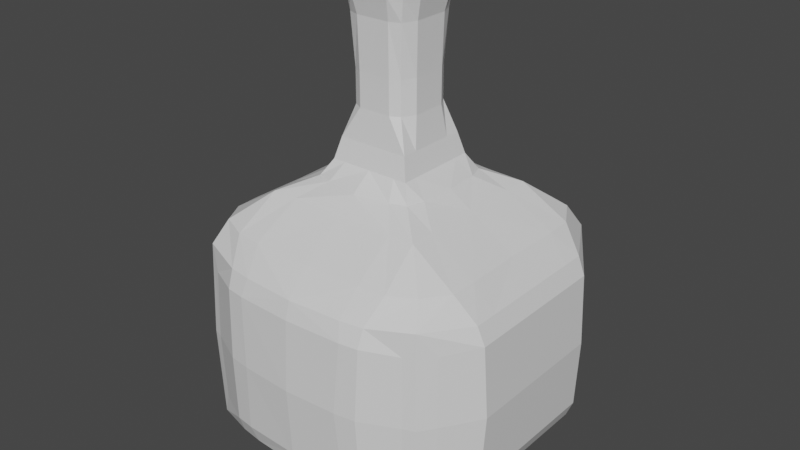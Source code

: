 # Source: Bottle_0.blend  (saved by Blender 2.80.75; exported with 4.5.12 LTS)
import bpy
from mathutils import Matrix  # noqa: F401  (used for matrix-valued properties, if any)

bpy.ops.wm.read_factory_settings(use_empty=True)
scene = bpy.context.scene
scene.name = 'Scene'

# ---- collections
col_collection = bpy.data.collections.new('Collection'); scene.collection.children.link(col_collection)

# ---- materials (node trees are filled in below, after node groups)
mat_material = bpy.data.materials.new('Material')
mat_material.alpha_threshold = 0.0
mat_material.use_transparent_shadow = False
mat_material.line_color = (0.0, 0.0, 0.0, 1.0)

# ---- material node trees
mat_material.use_nodes = True; mat_material.node_tree.nodes.clear()
_N = mat_material.node_tree.nodes; _L = mat_material.node_tree.links
n0 = _N.new('ShaderNodeOutputMaterial'); n0.name = 'Material Output'; n0.location = (300, 300)
n1 = _N.new('ShaderNodeBsdfPrincipled'); n1.name = 'Principled BSDF'; n1.location = (10, 300)
n1.distribution = 'GGX'
n1.subsurface_method = 'BURLEY'
n1.inputs[2].default_value = 0.4
n1.inputs[3].default_value = 1.45
n1.inputs[27].default_value = (0.0, 0.0, 0.0, 1.0)
n1.inputs[28].default_value = 1.0
_L.new(n1.outputs[0], n0.inputs[0])
n0.is_active_output = True

# ---- world
world_world = bpy.data.worlds.new('World'); scene.world = world_world
world_world.use_nodes = True; world_world.node_tree.nodes.clear()
_N = world_world.node_tree.nodes; _L = world_world.node_tree.links
n0 = _N.new('ShaderNodeOutputWorld'); n0.name = 'World Output'; n0.location = (300, 300)
n1 = _N.new('ShaderNodeBackground'); n1.name = 'Background'; n1.location = (10, 300)
n1.inputs[0].default_value = (0.05088, 0.05088, 0.05088, 1.0)
_L.new(n1.outputs[0], n0.inputs[0])
n0.is_active_output = True
world_world.color = (0.05088, 0.05088, 0.05088)
world_world.use_sun_shadow = False
world_world.sun_shadow_jitter_overblur = 0.0

# ---- meshes
me_cube = bpy.data.meshes.new('Cube')
me_cube.from_pydata([(-0.2156, 0.0, 1.7), (-0.228, 0.0, 1.185), (-0.1621, -0.1849, 1.325), (0.0, -0.2364, 1.185), (-0.228, -0.2364, 1.185), (0.0, -0.2268, 1.7), (-0.1786, -0.2007, 1.7), (-0.1621, -0.1849, 1.475), (0.0, -0.2173, 1.325), (0.0, -0.2173, 1.475), (-0.2077, 0.0, 1.475), (-0.2077, 0.0, 1.325), (0.0, -0.2608, 1.8), (-0.248, 0.0, 1.8), (-0.1983, -0.2147, 1.8), (-0.1345, -0.2364, 1.185), (-0.1078, -0.2268, 1.7), (-0.1039, -0.2173, 1.325), (-0.1039, -0.2173, 1.475), (-0.124, 0.0, 1.8), (-0.124, -0.2608, 1.8), (-0.228, -0.1386, 1.185), (-0.2156, -0.1134, 1.7), (-0.2077, -0.1087, 1.325), (-0.2077, -0.1087, 1.475), (0.0, -0.1304, 1.8), (-0.248, -0.1304, 1.8), (-0.1006, -0.09133, 1.8), (-0.1558, 0.0, 1.311), (-0.2222, 0.0, 1.089), (0.0, -0.1655, 1.311), (-0.1227, -0.1353, 1.311), (-0.4769, -0.9506, 0.3087), (-0.9799, 0.0, 0.6284), (-0.9799, -0.3696, 0.6284), (-0.9799, -0.4879, 0.6284), (-0.3731, -0.37, -0.2577), (-0.3692, -0.9463, -0.01095), (-0.8112, -0.3707, 0.8235), (-0.9324, -0.3447, -0.09071), (-0.7059, -0.7036, 0.8323), (-0.5423, -0.7731, 0.8235), (-0.4874, -0.9287, -0.01095), (0.0, -0.9639, -0.01095), (0.0, 0.0, -0.2577), (-0.3692, 0.0, 1.018), (-0.3221, -0.326, 1.018), (-0.5218, -0.6758, -0.2073), (-0.9799, -0.3696, -0.01095), (-0.3558, -0.2204, 1.018), (-0.6276, -0.6229, -0.2081), (0.0, -0.4036, 1.018), (-0.6982, 0.0, -0.2073), (-0.7631, -0.7912, 0.7287), (-0.2212, -0.3612, 1.018), (0.0, -0.932, -0.09071), (-0.8498, -0.7101, 0.3062), (-0.6984, -0.8233, -0.007171), (-0.4991, -0.37, -0.2577), (-0.5115, -0.3472, 0.9531), (-0.8031, 0.0, 0.8235), (-0.4874, -0.9287, 0.6284), (-0.3451, -0.91, -0.09071), (-0.5115, -0.5092, 0.9531), (-0.3731, -0.496, -0.2577), (-0.7789, -0.8082, 0.3057), (-0.5115, 0.0, 0.9531), (-0.3451, -0.91, 0.7085), (-0.3692, -0.9463, 0.6284), (-0.3731, 0.0, -0.2577), (-0.3738, -0.7935, 0.8235), (-0.9324, 0.0, -0.09071), (-0.4929, -0.888, -0.09071), (-0.9799, 0.0, -0.01095), (-0.4336, -0.6847, -0.2073), (-0.6984, -0.8233, 0.6195), (-0.8392, -0.6988, -0.007171), (-0.6982, -0.5171, -0.2073), (-0.4929, -0.888, 0.7085), (-0.9324, -0.3447, 0.7085), (-0.9324, -0.4924, 0.7085), (-0.9324, 0.0, 0.7085), (-0.3495, -0.5092, 0.9531), (-0.9799, -0.4879, -0.01095), (-0.9324, -0.4924, -0.09071), (-0.1782, -0.2691, 1.089), (0.0, -0.2691, 1.089), (-0.2623, -0.1811, 1.089), (-0.2623, -0.2691, 1.089), (-0.2623, 0.0, 1.089), (-0.4991, 0.0, -0.2577), (0.0, -0.9639, 0.6284), (-0.4991, -0.496, -0.2577), (0.0, -0.37, -0.2577), (-0.8392, -0.6988, 0.6195), (-0.8047, -0.5369, 0.8235), (-0.6982, -0.4289, -0.2073), (-0.7631, -0.7912, -0.1173), (0.0, -0.8008, 0.8235), (0.0, -0.932, 0.7085), (0.0, -0.5092, 0.9531), (0.0, -0.6935, -0.2073), (-0.709, -0.8346, 0.3062), (0.0, -0.496, -0.2577), (-0.1782, -0.2691, 1.089), (0.0, -0.2691, 1.089), (-0.2623, -0.1811, 1.089), (-0.2623, -0.2691, 1.089), (-0.2623, 0.0, 1.089), (0.0, -0.9893, 0.3087), (-0.3411, -0.9699, 0.3087), (-1.005, 0.0, 0.3087), (-1.005, -0.3423, 0.3087), (-1.005, -0.4781, 0.3087), (-0.1902, 0.0, 1.2), (0.0, -0.2017, 1.2), (-0.1439, -0.1593, 1.2), (-0.5126, 0.0, 0.8667), (0.0, -0.2351, 1.089), (-0.1621, -0.18, 1.089), (-0.3358, 0.0, 0.9778), (-0.7611, 0.0, 0.6444), (0.0, -0.3532, 0.9778), (-0.2215, -0.2486, 0.9778), (-0.7611, 0.0, 0.08889), (0.0, -0.5357, 0.8667), (-0.2954, -0.337, 0.8667), (0.0, 0.0, -0.1333), (0.0, -0.7898, 0.6444), (-0.6826, -0.7446, 0.6444), (0.0, -0.7898, 0.08889), (-0.6826, -0.7446, 0.08889), (0.0, -0.6273, -0.1333), (-0.601, 0.0, -0.1333), (-0.5539, -0.6002, -0.1333)], [], [(24, 7, 6, 22), (16, 5, 12, 20), (18, 9, 5, 16), (15, 3, 8, 17), (17, 8, 9, 18), (21, 4, 2, 23), (23, 2, 7, 24), (27, 26, 14, 20), (22, 6, 14, 26), (25, 27, 20, 12), (2, 17, 18, 7), (4, 15, 17, 2), (7, 18, 16, 6), (6, 16, 20, 14), (19, 27, 31, 28), (0, 22, 26, 13), (19, 13, 26, 27), (11, 23, 24, 10), (1, 21, 23, 11), (10, 24, 22, 0), (21, 1, 89, 87), (4, 21, 87, 88), (15, 4, 88, 85), (3, 15, 85, 86), (28, 31, 116, 114), (27, 25, 30, 31), (112, 34, 33, 111), (56, 94, 35, 113), (76, 56, 113, 83), (48, 112, 111, 73), (65, 97, 57, 102), (99, 67, 68, 91), (109, 91, 68, 110), (43, 109, 110, 37), (37, 110, 32, 42), (110, 68, 61, 32), (32, 61, 75, 102), (42, 32, 102, 57), (80, 95, 38, 79), (79, 81, 33, 34), (69, 44, 93, 36), (66, 60, 38, 59), (80, 79, 34, 35), (77, 84, 39, 96), (66, 59, 49, 45), (52, 90, 58, 96), (90, 69, 36, 58), (92, 64, 74, 47), (58, 36, 64, 92), (101, 55, 62, 74), (72, 62, 37, 42), (62, 55, 43, 37), (99, 98, 70, 67), (100, 82, 70, 98), (63, 82, 54, 46), (82, 100, 51, 54), (82, 63, 41, 70), (67, 70, 41, 78), (97, 72, 42, 57), (77, 92, 47, 50), (96, 58, 92, 77), (59, 63, 46, 49), (78, 53, 75, 61), (74, 62, 72, 47), (96, 39, 71, 52), (47, 72, 97, 50), (50, 97, 84, 77), (53, 65, 102, 75), (71, 39, 48, 73), (39, 84, 83, 48), (59, 38, 95, 63), (53, 40, 95, 80), (65, 53, 94, 56), (36, 93, 103, 64), (64, 103, 101, 74), (67, 78, 61, 68), (53, 80, 35, 94), (79, 38, 60, 81), (78, 41, 40, 53), (63, 95, 40, 41), (88, 87, 106, 107), (86, 85, 104, 105), (87, 89, 108, 106), (85, 88, 107, 104), (105, 104, 54, 51), (106, 108, 45, 49), (104, 107, 46, 54), (107, 106, 49, 46), (113, 35, 34, 112), (83, 113, 112, 48), (84, 97, 76, 83), (97, 65, 56, 76), (116, 115, 118, 119), (31, 30, 115, 116), (29, 119, 123, 120), (114, 116, 119, 29), (120, 123, 126, 117), (119, 118, 122, 123), (117, 126, 129, 121), (123, 122, 125, 126), (129, 128, 130, 131), (126, 125, 128, 129), (131, 130, 132, 134), (121, 129, 131, 124), (127, 133, 134, 132), (124, 131, 134, 133)])
_uv = me_cube.uv_layers.new(name='UVMap')
_uv.uv.foreach_set('vector', [0.5625, 0.1562, 0.5625, 0.1875, 0.5625, 0.1875, 0.5625, 0.1562, 0.5312, 0.1875, 0.5, 0.1875, 0.5, 0.1875, 0.5312, 0.1875, 0.5312, 0.1875, 0.5, 0.1875, 0.5, 0.1875, 0.5312, 0.1875, 0.5313, 0.1875, 0.5, 0.1875, 0.5, 0.1875, 0.5312, 0.1875, 0.5312, 0.1875, 0.5, 0.1875, 0.5, 0.1875, 0.5312, 0.1875, 0.5625, 0.1562, 0.5625, 0.1875, 0.5625, 0.1875, 0.5625, 0.1562, 0.5625, 0.1562, 0.5625, 0.1875, 0.5625, 0.1875, 0.5625, 0.1562, 0.5312, 0.1562, 0.5625, 0.1562, 0.5625, 0.1875, 0.5312, 0.1875, 0.5625, 0.1562, 0.5625, 0.1875, 0.5625, 0.1875, 0.5625, 0.1562, 0.5, 0.1562, 0.5312, 0.1562, 0.5312, 0.1875, 0.5, 0.1875, 0.5625, 0.1875, 0.5312, 0.1875, 0.5312, 0.1875, 0.5625, 0.1875, 0.5625, 0.1875, 0.5313, 0.1875, 0.5312, 0.1875, 0.5625, 0.1875, 0.5625, 0.1875, 0.5312, 0.1875, 0.5312, 0.1875, 0.5625, 0.1875, 0.5625, 0.1875, 0.5312, 0.1875, 0.5312, 0.1875, 0.5625, 0.1875, 0.5312, 0.125, 0.5312, 0.1562, 0.5312, 0.1562, 0.5312, 0.125, 0.5625, 0.125, 0.5625, 0.1562, 0.5625, 0.1562, 0.5625, 0.125, 0.5312, 0.125, 0.5625, 0.125, 0.5625, 0.1562, 0.5312, 0.1562, 0.5625, 0.125, 0.5625, 0.1562, 0.5625, 0.1562, 0.5625, 0.125, 0.5625, 0.125, 0.5625, 0.1562, 0.5625, 0.1562, 0.5625, 0.125, 0.5625, 0.125, 0.5625, 0.1562, 0.5625, 0.1562, 0.5625, 0.125, 0.5625, 0.1562, 0.5625, 0.125, 0.5625, 0.125, 0.5625, 0.1562, 0.5625, 0.1875, 0.5625, 0.1562, 0.5625, 0.1562, 0.5625, 0.1875, 0.5313, 0.1875, 0.5625, 0.1875, 0.5625, 0.1875, 0.5313, 0.1875, 0.5, 0.1875, 0.5313, 0.1875, 0.5313, 0.1875, 0.5, 0.1875, 0.5312, 0.125, 0.5312, 0.1562, 0.5312, 0.1562, 0.5312, 0.125, 0.5312, 0.1562, 0.5, 0.1562, 0.5, 0.1562, 0.5312, 0.1562, 0.5, 0.5938, 0.5625, 0.5938, 0.5625, 0.625, 0.5, 0.625, 0.5, 0.5, 0.5625, 0.5, 0.5625, 0.5625, 0.5, 0.5625, 0.4375, 0.5, 0.5, 0.5, 0.5, 0.5625, 0.4375, 0.5625, 0.4375, 0.5938, 0.5, 0.5938, 0.5, 0.625, 0.4375, 0.625, 0.5, 0.5, 0.4375, 0.5, 0.4375, 0.5, 0.5, 0.5, 0.5625, 0.375, 0.5625, 0.4062, 0.5625, 0.4062, 0.5625, 0.375, 0.5, 0.375, 0.5625, 0.375, 0.5625, 0.4062, 0.5, 0.4062, 0.4375, 0.375, 0.5, 0.375, 0.5, 0.4062, 0.4375, 0.4062, 0.4375, 0.4062, 0.5, 0.4062, 0.5, 0.4375, 0.4375, 0.4375, 0.5, 0.4062, 0.5625, 0.4062, 0.5625, 0.4375, 0.5, 0.4375, 0.5, 0.4375, 0.5625, 0.4375, 0.5625, 0.5, 0.5, 0.5, 0.4375, 0.4375, 0.5, 0.4375, 0.5, 0.5, 0.4375, 0.5, 0.5625, 0.5625, 0.625, 0.5625, 0.625, 0.5938, 0.5625, 0.5938, 0.5625, 0.5938, 0.5625, 0.625, 0.5625, 0.625, 0.5625, 0.5938, 0.4688, 0.875, 0.5, 0.875, 0.5, 0.9062, 0.4688, 0.9062, 0.5625, 0.125, 0.625, 0.125, 0.625, 0.1562, 0.5625, 0.1562, 0.5625, 0.5625, 0.5625, 0.5938, 0.5625, 0.5938, 0.5625, 0.5625, 0.375, 0.5625, 0.4375, 0.5625, 0.4375, 0.5938, 0.375, 0.5938, 0.5625, 0.125, 0.5625, 0.1562, 0.5625, 0.1562, 0.5625, 0.125, 0.375, 0.875, 0.4375, 0.875, 0.4375, 0.9062, 0.375, 0.9062, 0.4375, 0.875, 0.4688, 0.875, 0.4688, 0.9062, 0.4375, 0.9062, 0.4375, 0.9375, 0.4688, 0.9375, 0.4688, 1.0, 0.4375, 1.0, 0.4375, 0.9062, 0.4688, 0.9062, 0.4688, 0.9375, 0.4375, 0.9375, 0.375, 0.375, 0.4375, 0.375, 0.4375, 0.4062, 0.375, 0.4062, 0.4375, 0.4375, 0.4375, 0.4062, 0.4375, 0.4062, 0.4375, 0.4375, 0.4375, 0.4062, 0.4375, 0.375, 0.4375, 0.375, 0.4375, 0.4062, 0.5625, 0.375, 0.625, 0.375, 0.625, 0.4062, 0.5625, 0.4062, 0.5, 0.1875, 0.5312, 0.1875, 0.5312, 0.25, 0.5, 0.25, 0.5625, 0.1875, 0.5312, 0.1875, 0.5313, 0.1875, 0.5625, 0.1875, 0.5312, 0.1875, 0.5, 0.1875, 0.5, 0.1875, 0.5313, 0.1875, 0.5312, 0.1875, 0.5625, 0.1875, 0.5625, 0.25, 0.5312, 0.25, 0.5625, 0.4062, 0.625, 0.4062, 0.625, 0.4375, 0.5625, 0.4375, 0.4375, 0.5, 0.4375, 0.4375, 0.4375, 0.4375, 0.4375, 0.5, 0.375, 0.9375, 0.4375, 0.9375, 0.4375, 1.0, 0.375, 1.0, 0.375, 0.9062, 0.4375, 0.9062, 0.4375, 0.9375, 0.375, 0.9375, 0.5625, 0.1562, 0.5625, 0.1875, 0.5625, 0.1875, 0.5625, 0.1562, 0.5625, 0.4375, 0.5625, 0.5, 0.5625, 0.5, 0.5625, 0.4375, 0.375, 0.4062, 0.4375, 0.4062, 0.4375, 0.4375, 0.375, 0.4375, 0.375, 0.5938, 0.4375, 0.5938, 0.4375, 0.625, 0.375, 0.625, 0.375, 0.4375, 0.4375, 0.4375, 0.4375, 0.5, 0.375, 0.5, 0.375, 0.5, 0.4375, 0.5, 0.4375, 0.5625, 0.375, 0.5625, 0.5625, 0.5, 0.5, 0.5, 0.5, 0.5, 0.5625, 0.5, 0.4375, 0.625, 0.4375, 0.5938, 0.4375, 0.5938, 0.4375, 0.625, 0.4375, 0.5938, 0.4375, 0.5625, 0.4375, 0.5625, 0.4375, 0.5938, 0.5625, 0.1562, 0.625, 0.1562, 0.625, 0.1875, 0.5625, 0.1875, 0.5625, 0.5, 0.625, 0.5, 0.625, 0.5625, 0.5625, 0.5625, 0.5, 0.5, 0.5625, 0.5, 0.5625, 0.5, 0.5, 0.5, 0.4688, 0.9062, 0.5, 0.9062, 0.5, 0.9375, 0.4688, 0.9375, 0.4688, 0.9375, 0.5, 0.9375, 0.5, 1.0, 0.4688, 1.0, 0.5625, 0.4062, 0.5625, 0.4375, 0.5625, 0.4375, 0.5625, 0.4062, 0.5625, 0.5, 0.5625, 0.5625, 0.5625, 0.5625, 0.5625, 0.5, 0.5625, 0.5938, 0.625, 0.5938, 0.625, 0.625, 0.5625, 0.625, 0.5625, 0.4375, 0.625, 0.4375, 0.625, 0.5, 0.5625, 0.5, 0.5625, 0.1875, 0.625, 0.1875, 0.625, 0.25, 0.5625, 0.25, 0.5625, 0.1875, 0.5625, 0.1562, 0.5625, 0.1562, 0.5625, 0.1875, 0.5, 0.1875, 0.5313, 0.1875, 0.5313, 0.1875, 0.5, 0.1875, 0.5625, 0.1562, 0.5625, 0.125, 0.5625, 0.125, 0.5625, 0.1562, 0.5313, 0.1875, 0.5625, 0.1875, 0.5625, 0.1875, 0.5313, 0.1875, 0.5, 0.1875, 0.5313, 0.1875, 0.5313, 0.1875, 0.5, 0.1875, 0.5625, 0.1562, 0.5625, 0.125, 0.5625, 0.125, 0.5625, 0.1562, 0.5313, 0.1875, 0.5625, 0.1875, 0.5625, 0.1875, 0.5313, 0.1875, 0.5625, 0.1875, 0.5625, 0.1562, 0.5625, 0.1562, 0.5625, 0.1875, 0.5, 0.5625, 0.5625, 0.5625, 0.5625, 0.5938, 0.5, 0.5938, 0.4375, 0.5625, 0.5, 0.5625, 0.5, 0.5938, 0.4375, 0.5938, 0.4375, 0.5625, 0.4375, 0.5, 0.4375, 0.5, 0.4375, 0.5625, 0.4375, 0.5, 0.5, 0.5, 0.5, 0.5, 0.4375, 0.5, 0.5312, 0.1562, 0.5, 0.1562, 0.5, 0.1562, 0.5312, 0.1562, 0.5312, 0.1562, 0.5, 0.1562, 0.5, 0.1562, 0.5312, 0.1562, 0.5312, 0.125, 0.5312, 0.1562, 0.5312, 0.1562, 0.5312, 0.125, 0.5312, 0.125, 0.5312, 0.1562, 0.5312, 0.1562, 0.5312, 0.125, 0.5312, 0.125, 0.5312, 0.1562, 0.5312, 0.1562, 0.5312, 0.125, 0.5312, 0.1562, 0.5, 0.1562, 0.5, 0.1562, 0.5312, 0.1562, 0.5312, 0.125, 0.5312, 0.1562, 0.5312, 0.1562, 0.5312, 0.125, 0.5312, 0.1562, 0.5, 0.1562, 0.5, 0.1562, 0.5312, 0.1562, 0.5312, 0.1562, 0.5, 0.1562, 0.5, 0.1562, 0.5312, 0.1562, 0.5312, 0.1562, 0.5, 0.1562, 0.5, 0.1562, 0.5312, 0.1562, 0.5312, 0.1562, 0.5, 0.1562, 0.5, 0.1562, 0.5312, 0.1562, 0.5312, 0.125, 0.5312, 0.1562, 0.5312, 0.1562, 0.5312, 0.125, 0.5, 0.125, 0.5312, 0.125, 0.5312, 0.1562, 0.5, 0.1562, 0.5312, 0.125, 0.5312, 0.1562, 0.5312, 0.1562, 0.5312, 0.125])
me_cube.materials.append(mat_material)
me_cube.use_remesh_preserve_volume = False
me_cube.use_remesh_preserve_attributes = False
me_cube.use_mirror_vertex_groups = False
me_cube.update()

# ---- objects
ob_cube = bpy.data.objects.new('Cube', me_cube)

# ---- transforms, parenting, visibility, modifiers, constraints
ob_cube.location = (0.0, 0.0, 0.0)
ob_cube.scale = (0.64, 0.64, 0.9)
ob_cube.lock_rotations_4d = False
ob_cube.empty_display_type = 'ARROWS'
ob_cube.lineart.crease_threshold = 0.0
_m = ob_cube.modifiers.new('Mirror', 'MIRROR')
_m.use_axis = (True, True, False)
_m.use_clip = True

# ---- collection membership
col_collection.objects.link(ob_cube)

# ---- scene / render settings (as saved in the file)
scene.frame_start = 1; scene.frame_end = 250; scene.frame_set(1)
scene.render.engine = 'BLENDER_EEVEE_NEXT'
scene.cycles.use_denoising = False
scene.cycles.samples = 128
scene.cycles.sampling_pattern = 'TABULATED_SOBOL'
scene.cycles.use_adaptive_sampling = False
scene.cycles.use_light_tree = False
scene.view_settings.view_transform = 'Filmic'
bpy.context.view_layer.update()

# ---- added for rendering (the .blend has no active camera and no usable light): camera, sun
cam_auto = bpy.data.cameras.new('AutoCamera')
cam_auto.lens = 50.0
cam_auto.sensor_width = 36.0
cam_auto.clip_end = 1000.0
ob_auto_camera = bpy.data.objects.new('AutoCamera', cam_auto)
scene.collection.objects.link(ob_auto_camera)
ob_auto_camera.location = (2.39245, -2.87094, 2.60798)
ob_auto_camera.rotation_euler = (1.09748, -7.21219e-08, 0.694738)
scene.camera = ob_auto_camera
light_auto_sun = bpy.data.lights.new('AutoSun', 'SUN')
light_auto_sun.energy = 3.0
light_auto_sun.angle = 0.0523599
ob_auto_sun = bpy.data.objects.new('AutoSun', light_auto_sun)
scene.collection.objects.link(ob_auto_sun)
ob_auto_sun.rotation_euler = (0.872665, 0.174533, 0.523599)
bpy.context.view_layer.update()
